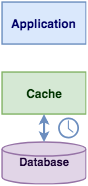

The diagram above was exported from draw.io. Its source (the exported page's mxGraphModel, read from the mxfile embedded in the PNG):
<mxGraphModel dx="1750" dy="949" grid="1" gridSize="10" guides="1" tooltips="1" connect="1" arrows="1" fold="1" page="1" pageScale="1" pageWidth="2000" pageHeight="2000" math="0" shadow="0">
  <root>
    <mxCell id="0" />
    <mxCell id="1" parent="0" />
    <mxCell id="lzbQmqMPMEtsj4pPOmtb-1" value="&lt;font size=&quot;1&quot; color=&quot;#000066&quot;&gt;&lt;b style=&quot;font-size: 17px&quot;&gt;Application&lt;/b&gt;&lt;/font&gt;" style="rounded=0;whiteSpace=wrap;html=1;strokeWidth=2;fillColor=#dae8fc;strokeColor=#6c8ebf;" parent="1" vertex="1">
      <mxGeometry x="440" y="160" width="120" height="60" as="geometry" />
    </mxCell>
    <mxCell id="lzbQmqMPMEtsj4pPOmtb-2" value="&lt;font size=&quot;1&quot; color=&quot;#003300&quot;&gt;&lt;b style=&quot;font-size: 17px&quot;&gt;Cache&lt;/b&gt;&lt;/font&gt;" style="rounded=0;whiteSpace=wrap;html=1;strokeWidth=2;fillColor=#d5e8d4;strokeColor=#82b366;" parent="1" vertex="1">
      <mxGeometry x="440" y="260" width="120" height="60" as="geometry" />
    </mxCell>
    <mxCell id="lzbQmqMPMEtsj4pPOmtb-3" value="&lt;font style=&quot;font-size: 16px&quot; color=&quot;#190033&quot;&gt;&lt;b&gt;Database&lt;/b&gt;&lt;/font&gt;" style="strokeWidth=2;html=1;shape=mxgraph.flowchart.database;whiteSpace=wrap;fillColor=#e1d5e7;strokeColor=#9673a6;" parent="1" vertex="1">
      <mxGeometry x="440" y="360" width="120" height="60" as="geometry" />
    </mxCell>
    <mxCell id="-APs6ruQuLM4OiObTD4z-5" value="" style="endArrow=classic;startArrow=classic;html=1;shadow=0;strokeWidth=3;entryX=0.5;entryY=1;entryDx=0;entryDy=0;exitX=0.5;exitY=0;exitDx=0;exitDy=0;exitPerimeter=0;fillColor=#dae8fc;strokeColor=#6c8ebf;" edge="1" parent="1" source="lzbQmqMPMEtsj4pPOmtb-3" target="lzbQmqMPMEtsj4pPOmtb-2">
      <mxGeometry width="50" height="50" relative="1" as="geometry">
        <mxPoint x="440" y="490" as="sourcePoint" />
        <mxPoint x="490" y="440" as="targetPoint" />
      </mxGeometry>
    </mxCell>
    <mxCell id="-APs6ruQuLM4OiObTD4z-8" value="" style="pointerEvents=1;shadow=0;dashed=0;html=1;strokeColor=none;fillColor=#6C8EBF;labelPosition=center;verticalLabelPosition=bottom;verticalAlign=top;outlineConnect=0;align=center;shape=mxgraph.office.concepts.clock;" vertex="1" parent="1">
      <mxGeometry x="520" y="325" width="30" height="30" as="geometry" />
    </mxCell>
  </root>
</mxGraphModel>